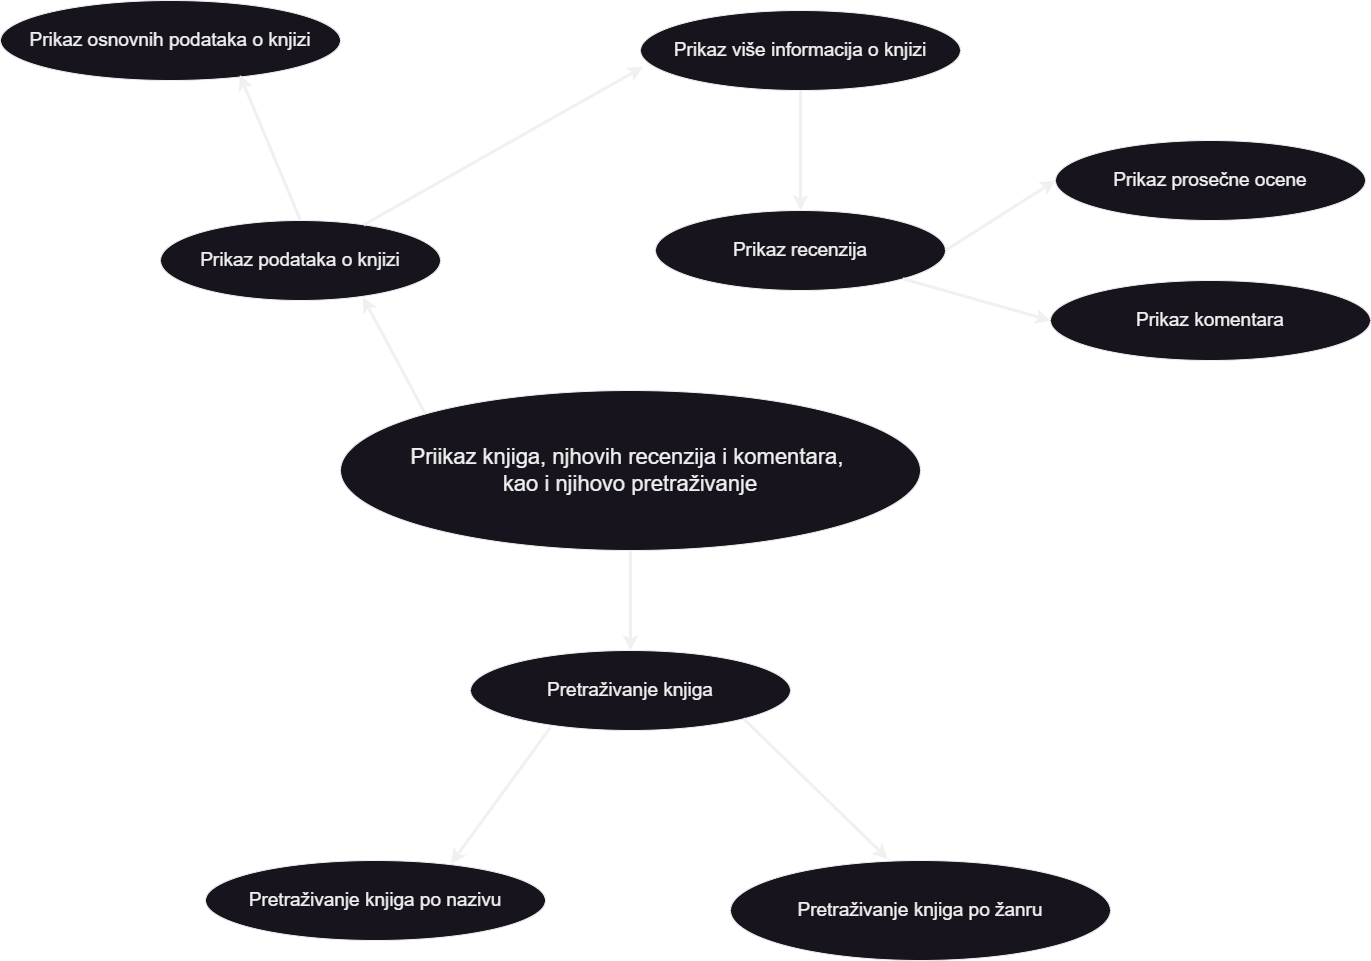

The diagram above was exported from draw.io. Its source (the exported page's mxGraphModel, read from the mxfile embedded in the PNG):
<mxGraphModel dx="1036" dy="606" grid="1" gridSize="10" guides="1" tooltips="1" connect="1" arrows="1" fold="1" page="1" pageScale="1" pageWidth="850" pageHeight="1100" math="0" shadow="0">
  <root>
    <mxCell id="0" />
    <mxCell id="1" parent="0" />
    <mxCell id="tgW5nDlE7TlgtJK1DWVh-12" value="&lt;font style=&quot;font-size: 22px;&quot;&gt;Priikaz knjiga, njhovih recenzija i komentara,&amp;nbsp;&lt;/font&gt;&lt;div&gt;&lt;font style=&quot;font-size: 22px;&quot;&gt;kao i njihovo pretraživanje &lt;/font&gt;&lt;/div&gt;" style="ellipse;whiteSpace=wrap;html=1;" parent="1" vertex="1">
      <mxGeometry x="560" y="480" width="580" height="160" as="geometry" />
    </mxCell>
    <mxCell id="tgW5nDlE7TlgtJK1DWVh-15" value="&lt;font&gt;Prikaz podataka o knjizi&lt;/font&gt;" style="ellipse;whiteSpace=wrap;html=1;fontSize=19;" parent="1" vertex="1">
      <mxGeometry x="380" y="310" width="280" height="80" as="geometry" />
    </mxCell>
    <mxCell id="tgW5nDlE7TlgtJK1DWVh-16" value="&lt;font&gt;Prikaz osnovnih podataka o knjizi&lt;/font&gt;" style="ellipse;whiteSpace=wrap;html=1;fontSize=19;" parent="1" vertex="1">
      <mxGeometry x="220" y="90" width="340" height="80" as="geometry" />
    </mxCell>
    <mxCell id="tgW5nDlE7TlgtJK1DWVh-17" value="&lt;font&gt;Prikaz više informacija o knjizi&lt;/font&gt;" style="ellipse;whiteSpace=wrap;html=1;fontSize=19;" parent="1" vertex="1">
      <mxGeometry x="860" y="100" width="320" height="80" as="geometry" />
    </mxCell>
    <mxCell id="tgW5nDlE7TlgtJK1DWVh-18" value="Prikaz recenzija" style="ellipse;whiteSpace=wrap;html=1;fontSize=19;" parent="1" vertex="1">
      <mxGeometry x="875" y="300" width="290" height="80" as="geometry" />
    </mxCell>
    <mxCell id="tgW5nDlE7TlgtJK1DWVh-19" value="Prikaz prosečne ocene" style="ellipse;whiteSpace=wrap;html=1;fontSize=19;" parent="1" vertex="1">
      <mxGeometry x="1275" y="230" width="310" height="80" as="geometry" />
    </mxCell>
    <mxCell id="tgW5nDlE7TlgtJK1DWVh-20" value="Prikaz komentara" style="ellipse;whiteSpace=wrap;html=1;fontSize=19;" parent="1" vertex="1">
      <mxGeometry x="1270" y="370" width="320" height="80" as="geometry" />
    </mxCell>
    <mxCell id="tgW5nDlE7TlgtJK1DWVh-21" value="Pretraživanje knjiga" style="ellipse;whiteSpace=wrap;html=1;fontSize=19;" parent="1" vertex="1">
      <mxGeometry x="690" y="740" width="320" height="80" as="geometry" />
    </mxCell>
    <mxCell id="tgW5nDlE7TlgtJK1DWVh-22" value="Pretraživanje knjiga po nazivu" style="ellipse;whiteSpace=wrap;html=1;fontSize=19;" parent="1" vertex="1">
      <mxGeometry x="425" y="950" width="340" height="80" as="geometry" />
    </mxCell>
    <mxCell id="tgW5nDlE7TlgtJK1DWVh-23" value="Pretraživanje knjiga po žanru" style="ellipse;whiteSpace=wrap;html=1;fontSize=19;" parent="1" vertex="1">
      <mxGeometry x="950" y="950" width="380" height="100" as="geometry" />
    </mxCell>
    <mxCell id="tgW5nDlE7TlgtJK1DWVh-26" value="" style="endArrow=classic;html=1;rounded=0;entryX=0.723;entryY=0.96;entryDx=0;entryDy=0;entryPerimeter=0;exitX=0;exitY=0;exitDx=0;exitDy=0;strokeWidth=3;" parent="1" source="tgW5nDlE7TlgtJK1DWVh-12" target="tgW5nDlE7TlgtJK1DWVh-15" edge="1">
      <mxGeometry width="50" height="50" relative="1" as="geometry">
        <mxPoint x="800" y="570" as="sourcePoint" />
        <mxPoint x="850" y="520" as="targetPoint" />
      </mxGeometry>
    </mxCell>
    <mxCell id="tgW5nDlE7TlgtJK1DWVh-27" value="" style="endArrow=classic;html=1;rounded=0;entryX=0.704;entryY=0.93;entryDx=0;entryDy=0;exitX=0.5;exitY=0;exitDx=0;exitDy=0;entryPerimeter=0;strokeWidth=3;" parent="1" source="tgW5nDlE7TlgtJK1DWVh-15" target="tgW5nDlE7TlgtJK1DWVh-16" edge="1">
      <mxGeometry width="50" height="50" relative="1" as="geometry">
        <mxPoint x="655" y="513" as="sourcePoint" />
        <mxPoint x="592" y="397" as="targetPoint" />
        <Array as="points" />
      </mxGeometry>
    </mxCell>
    <mxCell id="tgW5nDlE7TlgtJK1DWVh-29" value="" style="endArrow=classic;html=1;rounded=0;entryX=0.008;entryY=0.705;entryDx=0;entryDy=0;entryPerimeter=0;strokeWidth=3;" parent="1" source="tgW5nDlE7TlgtJK1DWVh-15" target="tgW5nDlE7TlgtJK1DWVh-17" edge="1">
      <mxGeometry width="50" height="50" relative="1" as="geometry">
        <mxPoint x="665" y="523" as="sourcePoint" />
        <mxPoint x="602" y="407" as="targetPoint" />
      </mxGeometry>
    </mxCell>
    <mxCell id="tgW5nDlE7TlgtJK1DWVh-30" value="" style="endArrow=classic;html=1;rounded=0;entryX=0.5;entryY=0;entryDx=0;entryDy=0;exitX=0.5;exitY=1;exitDx=0;exitDy=0;strokeWidth=3;" parent="1" source="tgW5nDlE7TlgtJK1DWVh-17" target="tgW5nDlE7TlgtJK1DWVh-18" edge="1">
      <mxGeometry width="50" height="50" relative="1" as="geometry">
        <mxPoint x="675" y="533" as="sourcePoint" />
        <mxPoint x="612" y="417" as="targetPoint" />
      </mxGeometry>
    </mxCell>
    <mxCell id="tgW5nDlE7TlgtJK1DWVh-31" value="" style="endArrow=classic;html=1;rounded=0;entryX=0;entryY=0.5;entryDx=0;entryDy=0;exitX=1;exitY=0.5;exitDx=0;exitDy=0;strokeWidth=3;" parent="1" source="tgW5nDlE7TlgtJK1DWVh-18" target="tgW5nDlE7TlgtJK1DWVh-19" edge="1">
      <mxGeometry width="50" height="50" relative="1" as="geometry">
        <mxPoint x="1170" y="330" as="sourcePoint" />
        <mxPoint x="622" y="427" as="targetPoint" />
      </mxGeometry>
    </mxCell>
    <mxCell id="tgW5nDlE7TlgtJK1DWVh-32" value="" style="endArrow=classic;html=1;rounded=0;entryX=0;entryY=0.5;entryDx=0;entryDy=0;exitX=1;exitY=1;exitDx=0;exitDy=0;strokeWidth=3;" parent="1" source="tgW5nDlE7TlgtJK1DWVh-18" target="tgW5nDlE7TlgtJK1DWVh-20" edge="1">
      <mxGeometry width="50" height="50" relative="1" as="geometry">
        <mxPoint x="1180" y="340" as="sourcePoint" />
        <mxPoint x="1285" y="280" as="targetPoint" />
      </mxGeometry>
    </mxCell>
    <mxCell id="tgW5nDlE7TlgtJK1DWVh-33" value="" style="endArrow=classic;html=1;rounded=0;entryX=0.5;entryY=0;entryDx=0;entryDy=0;exitX=0.5;exitY=1;exitDx=0;exitDy=0;strokeWidth=3;" parent="1" source="tgW5nDlE7TlgtJK1DWVh-12" target="tgW5nDlE7TlgtJK1DWVh-21" edge="1">
      <mxGeometry width="50" height="50" relative="1" as="geometry">
        <mxPoint x="1190" y="350" as="sourcePoint" />
        <mxPoint x="1295" y="290" as="targetPoint" />
      </mxGeometry>
    </mxCell>
    <mxCell id="tgW5nDlE7TlgtJK1DWVh-34" value="" style="endArrow=classic;html=1;rounded=0;entryX=0.414;entryY=-0.016;entryDx=0;entryDy=0;entryPerimeter=0;exitX=1;exitY=1;exitDx=0;exitDy=0;strokeWidth=3;" parent="1" source="tgW5nDlE7TlgtJK1DWVh-21" target="tgW5nDlE7TlgtJK1DWVh-23" edge="1">
      <mxGeometry width="50" height="50" relative="1" as="geometry">
        <mxPoint x="1200" y="360" as="sourcePoint" />
        <mxPoint x="1305" y="300" as="targetPoint" />
      </mxGeometry>
    </mxCell>
    <mxCell id="tgW5nDlE7TlgtJK1DWVh-35" value="" style="endArrow=classic;html=1;rounded=0;entryX=0.722;entryY=0.04;entryDx=0;entryDy=0;entryPerimeter=0;exitX=0.249;exitY=0.965;exitDx=0;exitDy=0;exitPerimeter=0;strokeWidth=3;" parent="1" source="tgW5nDlE7TlgtJK1DWVh-21" target="tgW5nDlE7TlgtJK1DWVh-22" edge="1">
      <mxGeometry width="50" height="50" relative="1" as="geometry">
        <mxPoint x="1210" y="370" as="sourcePoint" />
        <mxPoint x="1315" y="310" as="targetPoint" />
      </mxGeometry>
    </mxCell>
  </root>
</mxGraphModel>